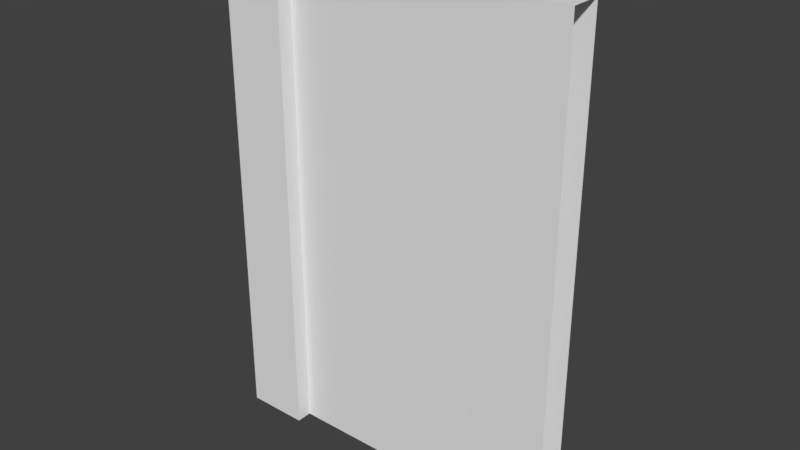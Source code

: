 # Source: wz_prop_compound_wall_2m_a.blend  (saved by Blender 2.79.0; exported with 4.5.12 LTS)
import bpy
from mathutils import Matrix  # noqa: F401  (used for matrix-valued properties, if any)

bpy.ops.wm.read_factory_settings(use_empty=True)
scene = bpy.context.scene
scene.name = 'Scene'

# ---- collections
col_collection_1 = bpy.data.collections.new('Collection 1'); scene.collection.children.link(col_collection_1)

# ---- materials (node trees are filled in below, after node groups)
mat_mtl_fence = bpy.data.materials.new('mtl_fence')
mat_mtl_fence.alpha_threshold = 0.0
mat_mtl_fence.use_transparent_shadow = False
mat_mtl_fence.roughness = 0.5

# ---- material node trees

# ---- world
world_world = bpy.data.worlds.new('World'); scene.world = world_world
world_world.color = (0.05088, 0.05088, 0.05088)
world_world.use_sun_shadow = False
world_world.sun_shadow_jitter_overblur = 0.0
world_world.cycles.sampling_method = 'MANUAL'

# ---- meshes
me_co_culling = bpy.data.meshes.new('co_culling')
me_co_culling.from_pydata([(0.0, 0.0, 0.0), (0.0, 0.0, 0.0), (0.0, 0.0, 0.0), (0.0, 0.0, 0.0), (0.0, 0.0, 0.0), (0.0, 0.0, 0.0), (0.0, 0.0, 0.0), (0.0, 0.0, 0.0)], [], [(0, 1, 3, 2), (2, 3, 7, 6), (6, 7, 5, 4), (4, 5, 1, 0), (2, 6, 4, 0), (7, 3, 1, 5)])
me_co_culling.use_remesh_preserve_volume = False
me_co_culling.use_remesh_preserve_attributes = False
me_co_culling.use_mirror_vertex_groups = False
me_co_culling.update()
me_g_wall = bpy.data.meshes.new('g_wall')
me_g_wall.from_pydata([(-0.2, -0.2, -0.2), (-0.2, -0.2, 3.0), (-0.2, 0.2, -0.2), (-0.2, 0.2, 3.0), (0.2, -0.2, -0.2), (0.2, -0.2, 3.0), (0.2, 0.2, -0.2), (0.2, 0.2, 3.0), (0.2, -0.1, -0.2), (0.2, -0.1, 2.9), (0.2, 0.1, -0.2), (0.2, 0.1, 2.9), (0.2, -0.1, 2.9), (0.2, 0.1, 2.9), (-0.2, 0.2, -0.2), (-0.2, -0.2, -0.2), (-0.2, -0.2, 3.0), (-0.2, -0.2, 3.0), (-0.2, 0.2, 3.0), (-0.2, 0.2, 3.0), (0.2, 0.2, -0.2), (0.2, 0.2, 3.0), (0.2, 0.2, 3.0), (0.2, -0.2, -0.2), (0.2, -0.2, 3.0), (0.2, -0.2, 3.0), (2.0, 0.1, 2.9), (2.0, 0.1, -0.2), (2.0, 0.1, 2.9), (2.0, -0.1, -0.2), (2.0, -0.1, 2.9), (2.0, -0.1, 2.9)], [], [(15, 16, 18, 14), (2, 19, 21, 20), (6, 22, 24, 23), (4, 25, 17, 0), (7, 3, 1, 5), (29, 30, 9, 8), (26, 13, 12, 31), (10, 11, 28, 27)])
_uv = me_g_wall.uv_layers.new(name='UVMap')
_uv.uv.foreach_set('vector', [1.0, 0.0, 1.0, 1.0, 0.8643, 1.0, 0.8643, 0.0, 1.0, 0.0, 1.0, 1.0, 0.8643, 1.0, 0.8643, 0.0, 1.0, 0.0, 1.0, 1.0, 0.8643, 1.0, 0.8643, 0.0, 1.0, 0.0, 1.0, 1.0, 0.8643, 1.0, 0.8643, 0.0, 1.0, 1.0, 0.8643, 1.0, 0.8643, 0.8643, 1.0, 0.8643, 0.4322, 4.264e-05, 0.4321, 1.0, 0.0, 1.0, 8.516e-05, 8.528e-05, 0.4321, 0.3623, 0.0, 0.3623, 0.0, 0.3125, 0.4321, 0.3125, 0.8643, 0.0, 0.8643, 1.0, 0.4321, 1.0, 0.4321, 0.0])
me_g_wall.materials.append(mat_mtl_fence)
me_g_wall.use_remesh_preserve_volume = False
me_g_wall.use_remesh_preserve_attributes = False
me_g_wall.use_mirror_vertex_groups = False
me_g_wall.update()

# ---- objects
ob_co_culling = bpy.data.objects.new('co_culling', me_co_culling)
ob_g_wall = bpy.data.objects.new('g_wall', me_g_wall)

# ---- transforms, parenting, visibility, modifiers, constraints
ob_co_culling.location = (0.0, 0.0, 0.0)
ob_co_culling.lineart.crease_threshold = 0.0
ob_g_wall.location = (0.0, 0.0, 0.0)
ob_g_wall.lineart.crease_threshold = 0.0

# ---- collection membership
col_collection_1.objects.link(ob_co_culling)
col_collection_1.objects.link(ob_g_wall)

# ---- scene / render settings (as saved in the file)
scene.frame_start = 1; scene.frame_end = 250; scene.frame_set(1)
scene.render.engine = 'BLENDER_EEVEE_NEXT'
scene.render.resolution_percentage = 50
scene.render.dither_intensity = 0.0
scene.cycles.use_denoising = False
scene.cycles.samples = 128
scene.cycles.sampling_pattern = 'TABULATED_SOBOL'
scene.cycles.use_adaptive_sampling = False
scene.cycles.use_light_tree = False
scene.cycles.blur_glossy = 0.0
scene.cycles.sample_clamp_indirect = 0.0
scene.view_settings.view_transform = 'Standard'
bpy.context.view_layer.update()

# ---- added for rendering (the .blend has no active camera and no usable light): camera, sun
cam_auto = bpy.data.cameras.new('AutoCamera')
cam_auto.lens = 50.0
cam_auto.sensor_width = 36.0
cam_auto.clip_end = 1000.0
ob_auto_camera = bpy.data.objects.new('AutoCamera', cam_auto)
scene.collection.objects.link(ob_auto_camera)
ob_auto_camera.location = (4.51193, -4.33432, 4.28955)
ob_auto_camera.rotation_euler = (1.09748, -7.21219e-08, 0.694738)
scene.camera = ob_auto_camera
light_auto_sun = bpy.data.lights.new('AutoSun', 'SUN')
light_auto_sun.energy = 3.0
light_auto_sun.angle = 0.0523599
ob_auto_sun = bpy.data.objects.new('AutoSun', light_auto_sun)
scene.collection.objects.link(ob_auto_sun)
ob_auto_sun.rotation_euler = (0.872665, 0.174533, 0.523599)
bpy.context.view_layer.update()

